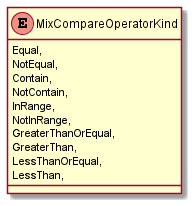

The diagram above was rendered by PlantUML. Its source (embedded in the PNG):
@startuml
enum MixCompareOperatorKind {
    Equal,
    NotEqual,
    Contain,
    NotContain,
    InRange,
    NotInRange,
    GreaterThanOrEqual,
    GreaterThan,
    LessThanOrEqual,
    LessThan,
}
@enduml